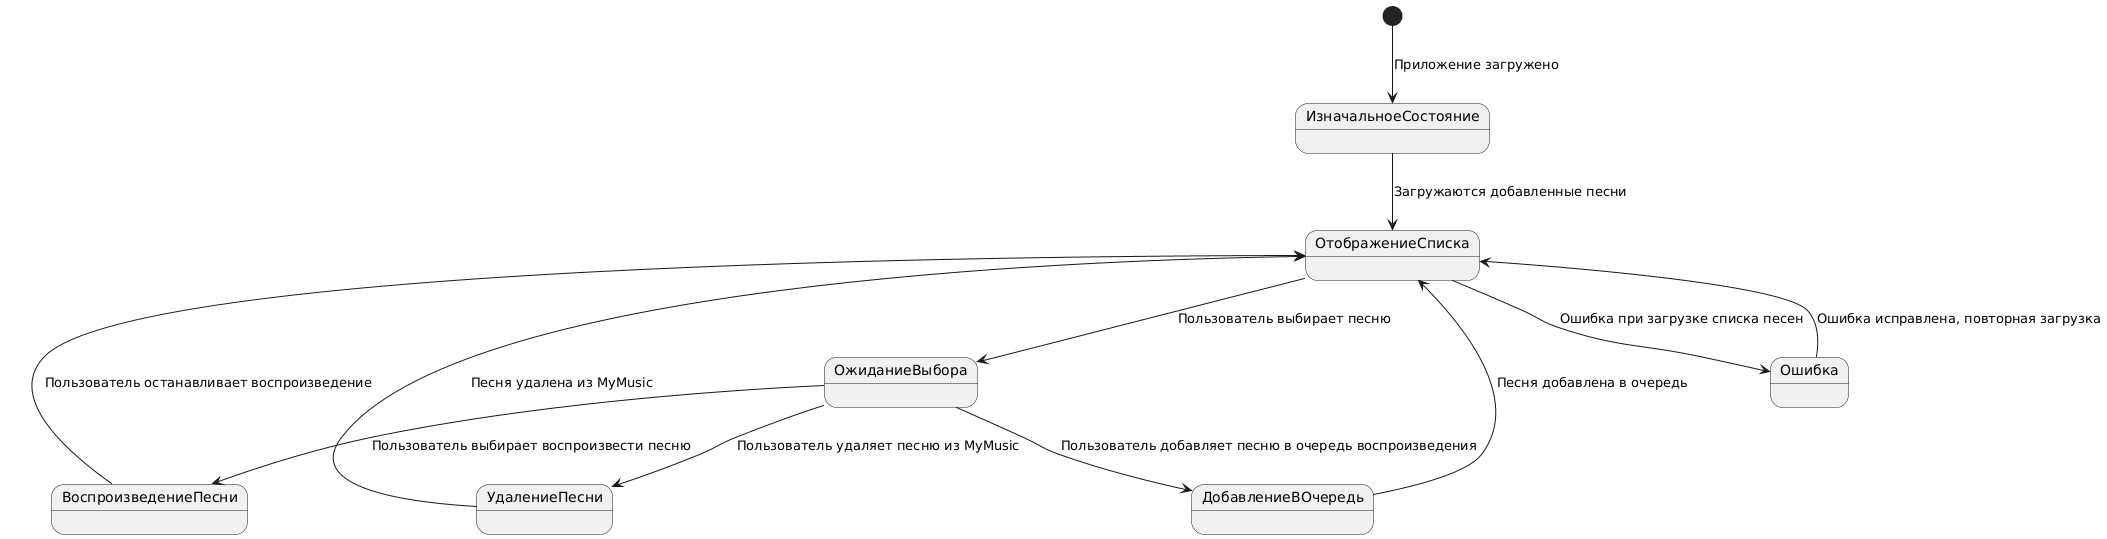

The diagram above was rendered by PlantUML. Its source (embedded in the PNG):
@startuml
[*] --> ИзначальноеСостояние : Приложение загружено
ИзначальноеСостояние --> ОтображениеСписка : Загружаются добавленные песни
ОтображениеСписка --> ОжиданиеВыбора : Пользователь выбирает песню

ОжиданиеВыбора --> ВоспроизведениеПесни : Пользователь выбирает воспроизвести песню
ОжиданиеВыбора --> ДобавлениеВОчередь : Пользователь добавляет песню в очередь воспроизведения
ОжиданиеВыбора --> УдалениеПесни : Пользователь удаляет песню из MyMusic

ВоспроизведениеПесни --> ОтображениеСписка : Пользователь останавливает воспроизведение
ДобавлениеВОчередь --> ОтображениеСписка : Песня добавлена в очередь
УдалениеПесни --> ОтображениеСписка : Песня удалена из MyMusic

ОтображениеСписка --> Ошибка : Ошибка при загрузке списка песен
Ошибка --> ОтображениеСписка : Ошибка исправлена, повторная загрузка
@enduml